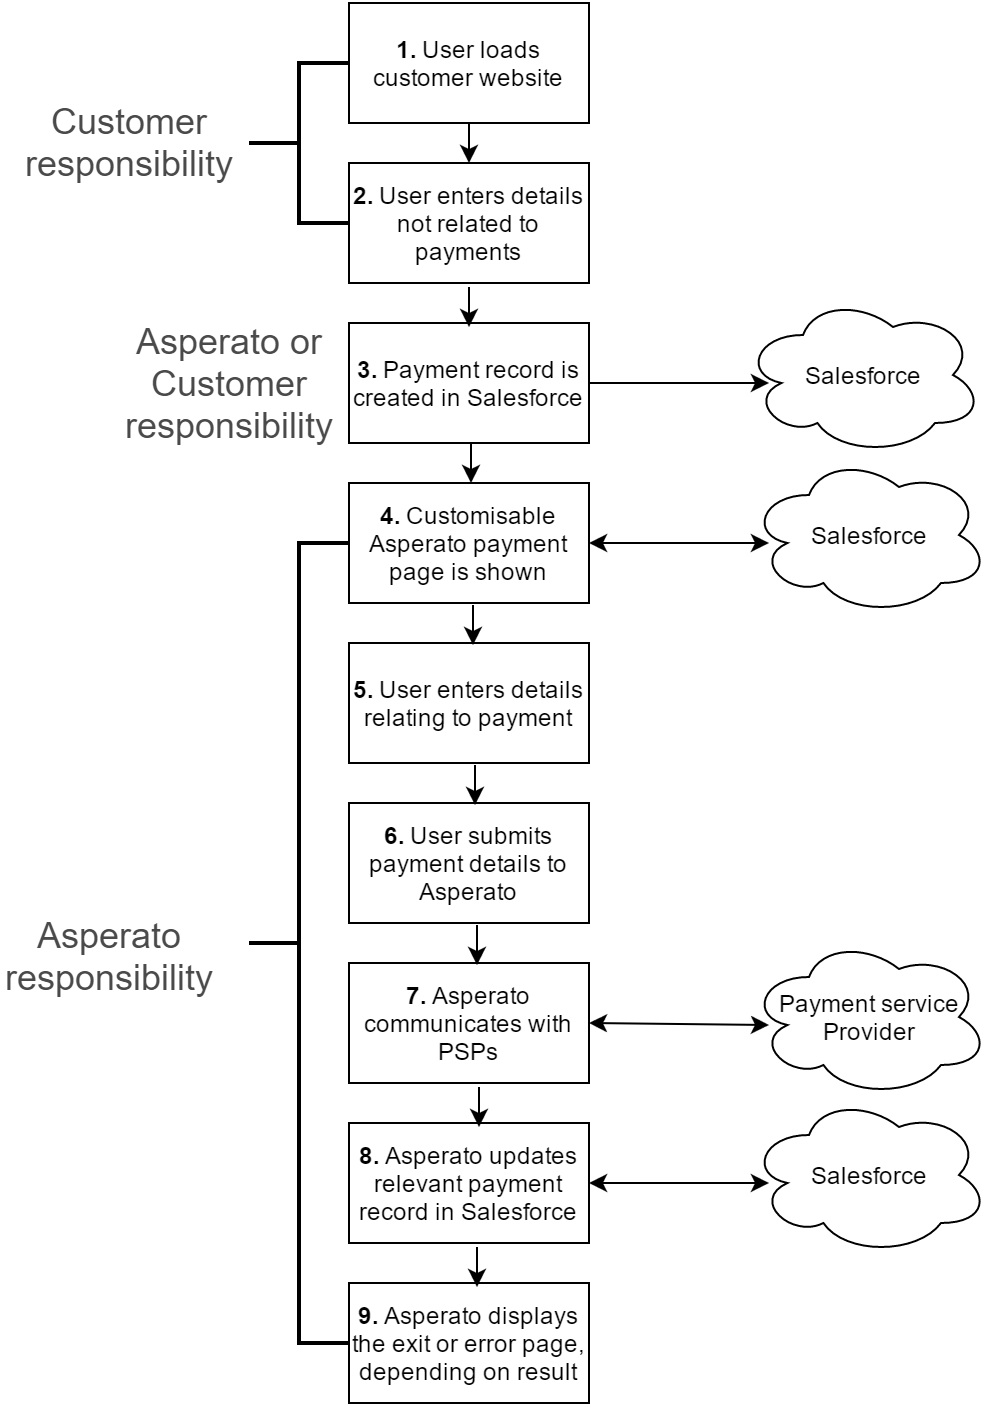

The diagram above was exported from draw.io. Its source (the exported page's mxGraphModel, read from the mxfile embedded in the PNG):
<mxGraphModel dx="872" dy="433" grid="1" gridSize="10" guides="1" tooltips="1" connect="1" arrows="1" fold="1" page="1" pageScale="1" pageWidth="850" pageHeight="1100" background="#ffffff" math="0" shadow="0">
  <root>
    <mxCell id="0" />
    <mxCell id="1" parent="0" />
    <mxCell id="2" value="&lt;b&gt;1. &lt;/b&gt;User loads customer website" style="whiteSpace=wrap;html=1;" vertex="1" parent="1">
      <mxGeometry x="360" y="30" width="120" height="60" as="geometry" />
    </mxCell>
    <mxCell id="3" value="&lt;b&gt;2.&amp;nbsp;&lt;/b&gt;User enters details not related to payments" style="whiteSpace=wrap;html=1;" vertex="1" parent="1">
      <mxGeometry x="360" y="110" width="120" height="60" as="geometry" />
    </mxCell>
    <mxCell id="4" value="&lt;b&gt;3.&amp;nbsp;&lt;/b&gt;Payment record is created in Salesforce" style="whiteSpace=wrap;html=1;" vertex="1" parent="1">
      <mxGeometry x="360" y="190" width="120" height="60" as="geometry" />
    </mxCell>
    <mxCell id="5" value="&lt;b&gt;4.&amp;nbsp;&lt;/b&gt;&lt;span&gt;Customisable Asperato payment page is shown&lt;/span&gt;" style="whiteSpace=wrap;html=1;" vertex="1" parent="1">
      <mxGeometry x="360" y="270" width="120" height="60" as="geometry" />
    </mxCell>
    <mxCell id="6" value="&lt;b&gt;5.&amp;nbsp;&lt;/b&gt;User enters details relating to payment" style="whiteSpace=wrap;html=1;" vertex="1" parent="1">
      <mxGeometry x="360" y="350" width="120" height="60" as="geometry" />
    </mxCell>
    <mxCell id="7" value="&lt;b&gt;6.&amp;nbsp;&lt;/b&gt;&lt;span&gt;User submits payment details to Asperato&lt;/span&gt;" style="whiteSpace=wrap;html=1;" vertex="1" parent="1">
      <mxGeometry x="360" y="430" width="120" height="60" as="geometry" />
    </mxCell>
    <mxCell id="8" value="&lt;b&gt;7.&amp;nbsp;&lt;/b&gt;Asperato communicates with PSPs" style="whiteSpace=wrap;html=1;" vertex="1" parent="1">
      <mxGeometry x="360" y="510" width="120" height="60" as="geometry" />
    </mxCell>
    <mxCell id="9" value="&lt;b&gt;8.&amp;nbsp;&lt;/b&gt;Asperato updates relevant payment record in Salesforce" style="whiteSpace=wrap;html=1;" vertex="1" parent="1">
      <mxGeometry x="360" y="590" width="120" height="60" as="geometry" />
    </mxCell>
    <mxCell id="10" value="&lt;b&gt;9.&amp;nbsp;&lt;/b&gt;Asperato displays the exit or error page, depending on result" style="whiteSpace=wrap;html=1;" vertex="1" parent="1">
      <mxGeometry x="360" y="670" width="120" height="60" as="geometry" />
    </mxCell>
    <mxCell id="12" value="" style="endArrow=classic;html=1;exitX=0.5;exitY=1;" edge="1" parent="1" source="2">
      <mxGeometry width="50" height="50" relative="1" as="geometry">
        <mxPoint x="360" y="800" as="sourcePoint" />
        <mxPoint x="420" y="110" as="targetPoint" />
      </mxGeometry>
    </mxCell>
    <mxCell id="14" value="" style="endArrow=classic;html=1;exitX=0.5;exitY=1;" edge="1" parent="1">
      <mxGeometry x="420" y="172" width="50" height="50" as="geometry">
        <mxPoint x="420" y="172" as="sourcePoint" />
        <mxPoint x="420" y="192" as="targetPoint" />
      </mxGeometry>
    </mxCell>
    <mxCell id="15" value="" style="endArrow=classic;html=1;exitX=0.5;exitY=1;" edge="1" parent="1">
      <mxGeometry x="421" y="250" width="50" height="50" as="geometry">
        <mxPoint x="421" y="250" as="sourcePoint" />
        <mxPoint x="421" y="270" as="targetPoint" />
      </mxGeometry>
    </mxCell>
    <mxCell id="16" value="" style="endArrow=classic;html=1;exitX=0.5;exitY=1;" edge="1" parent="1">
      <mxGeometry x="422" y="331" width="50" height="50" as="geometry">
        <mxPoint x="422" y="331" as="sourcePoint" />
        <mxPoint x="422" y="351" as="targetPoint" />
      </mxGeometry>
    </mxCell>
    <mxCell id="17" value="" style="endArrow=classic;html=1;exitX=0.5;exitY=1;" edge="1" parent="1">
      <mxGeometry x="423" y="411" width="50" height="50" as="geometry">
        <mxPoint x="423" y="411" as="sourcePoint" />
        <mxPoint x="423" y="431" as="targetPoint" />
      </mxGeometry>
    </mxCell>
    <mxCell id="18" value="" style="endArrow=classic;html=1;exitX=0.5;exitY=1;" edge="1" parent="1">
      <mxGeometry x="424" y="491" width="50" height="50" as="geometry">
        <mxPoint x="424" y="491" as="sourcePoint" />
        <mxPoint x="424" y="511" as="targetPoint" />
      </mxGeometry>
    </mxCell>
    <mxCell id="19" value="" style="endArrow=classic;html=1;exitX=0.5;exitY=1;" edge="1" parent="1">
      <mxGeometry x="425" y="572" width="50" height="50" as="geometry">
        <mxPoint x="425" y="572" as="sourcePoint" />
        <mxPoint x="425" y="592" as="targetPoint" />
      </mxGeometry>
    </mxCell>
    <mxCell id="20" value="" style="endArrow=classic;html=1;exitX=0.5;exitY=1;" edge="1" parent="1">
      <mxGeometry x="424" y="652" width="50" height="50" as="geometry">
        <mxPoint x="424" y="652" as="sourcePoint" />
        <mxPoint x="424" y="672" as="targetPoint" />
      </mxGeometry>
    </mxCell>
    <mxCell id="23" value="Salesforce" style="ellipse;shape=cloud;whiteSpace=wrap;html=1;" vertex="1" parent="1">
      <mxGeometry x="560" y="576" width="120" height="80" as="geometry" />
    </mxCell>
    <mxCell id="24" value="Payment service&lt;div&gt;Provider&lt;/div&gt;" style="ellipse;shape=cloud;whiteSpace=wrap;html=1;" vertex="1" parent="1">
      <mxGeometry x="560" y="497" width="120" height="80" as="geometry" />
    </mxCell>
    <mxCell id="25" value="" style="endArrow=classic;startArrow=classic;html=1;exitX=1;exitY=0.5;" edge="1" parent="1" source="8">
      <mxGeometry width="50" height="50" relative="1" as="geometry">
        <mxPoint x="500" y="565" as="sourcePoint" />
        <mxPoint x="570" y="541" as="targetPoint" />
      </mxGeometry>
    </mxCell>
    <mxCell id="29" value="" style="endArrow=classic;startArrow=classic;html=1;exitX=1;exitY=0.5;" edge="1" parent="1" source="9">
      <mxGeometry width="50" height="50" relative="1" as="geometry">
        <mxPoint x="500" y="650" as="sourcePoint" />
        <mxPoint x="570" y="620" as="targetPoint" />
      </mxGeometry>
    </mxCell>
    <mxCell id="30" value="Salesforce" style="ellipse;shape=cloud;whiteSpace=wrap;html=1;" vertex="1" parent="1">
      <mxGeometry x="557" y="176" width="120" height="80" as="geometry" />
    </mxCell>
    <mxCell id="32" value="Salesforce" style="ellipse;shape=cloud;whiteSpace=wrap;html=1;" vertex="1" parent="1">
      <mxGeometry x="560" y="256" width="120" height="80" as="geometry" />
    </mxCell>
    <mxCell id="33" value="" style="endArrow=classic;html=1;exitX=1;exitY=0.5;" edge="1" parent="1" source="4">
      <mxGeometry width="50" height="50" relative="1" as="geometry">
        <mxPoint x="510" y="250" as="sourcePoint" />
        <mxPoint x="570" y="220" as="targetPoint" />
      </mxGeometry>
    </mxCell>
    <mxCell id="35" value="" style="endArrow=classic;startArrow=classic;html=1;exitX=1;exitY=0.5;" edge="1" parent="1" source="5">
      <mxGeometry width="50" height="50" relative="1" as="geometry">
        <mxPoint x="500" y="330" as="sourcePoint" />
        <mxPoint x="570" y="300" as="targetPoint" />
      </mxGeometry>
    </mxCell>
    <mxCell id="39" value="&lt;font style=&quot;font-size: 18px&quot;&gt;Customer responsibility&lt;/font&gt;" style="text;html=1;strokeColor=none;fillColor=none;align=center;verticalAlign=middle;whiteSpace=wrap;fontColor=#4A4A4A;" vertex="1" parent="1">
      <mxGeometry x="230" y="90" width="40" height="20" as="geometry" />
    </mxCell>
    <mxCell id="43" value="" style="strokeWidth=2;html=1;shape=mxgraph.flowchart.annotation_2;align=left;fontColor=#4A4A4A;" vertex="1" parent="1">
      <mxGeometry x="310" y="60" width="50" height="80" as="geometry" />
    </mxCell>
    <mxCell id="44" value="" style="strokeWidth=2;html=1;shape=mxgraph.flowchart.annotation_2;align=left;fontColor=#4A4A4A;" vertex="1" parent="1">
      <mxGeometry x="310" y="300" width="50" height="400" as="geometry" />
    </mxCell>
    <mxCell id="45" value="&lt;font style=&quot;font-size: 18px&quot;&gt;Asperato responsibility&lt;/font&gt;" style="text;html=1;strokeColor=none;fillColor=none;align=center;verticalAlign=middle;whiteSpace=wrap;fontColor=#4A4A4A;" vertex="1" parent="1">
      <mxGeometry x="220" y="497" width="40" height="20" as="geometry" />
    </mxCell>
    <mxCell id="46" value="&lt;font style=&quot;font-size: 18px&quot;&gt;Asperato or Customer responsibility&lt;/font&gt;" style="text;html=1;strokeColor=none;fillColor=none;align=center;verticalAlign=middle;whiteSpace=wrap;fontColor=#4A4A4A;" vertex="1" parent="1">
      <mxGeometry x="280" y="210" width="40" height="20" as="geometry" />
    </mxCell>
  </root>
</mxGraphModel>